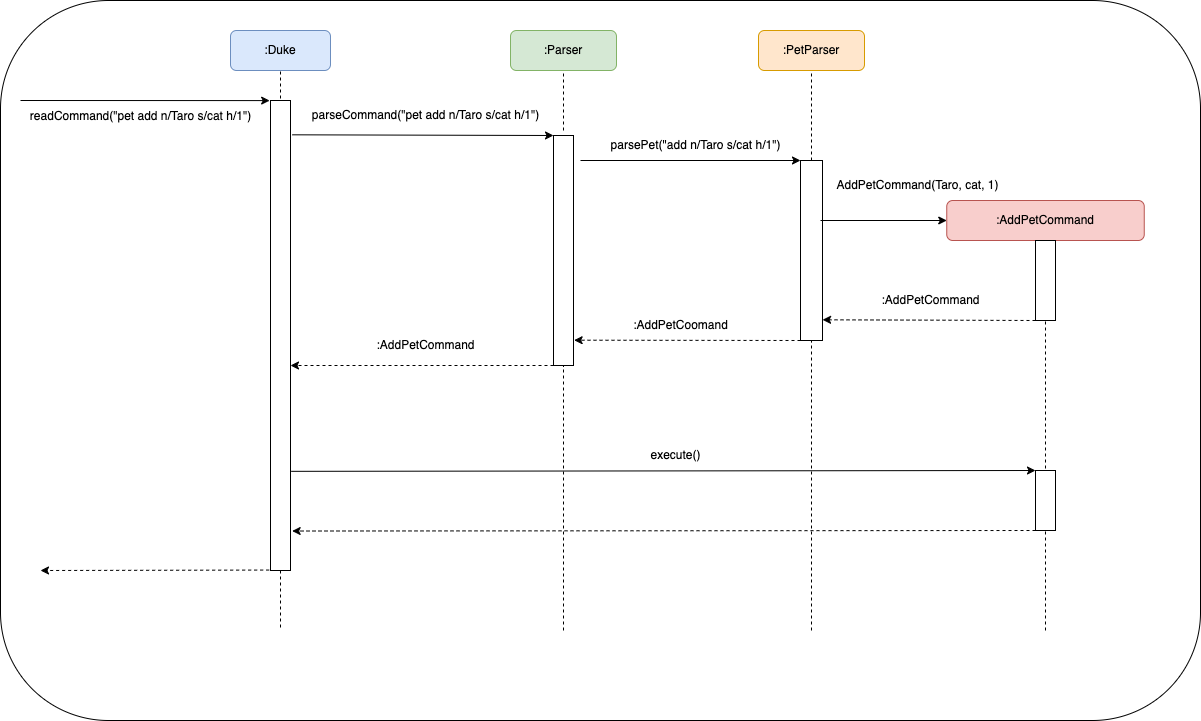

The diagram above was exported from draw.io. Its source (the exported page's mxGraphModel, read from the mxfile embedded in the PNG):
<mxGraphModel dx="1535" dy="541" grid="1" gridSize="10" guides="1" tooltips="1" connect="1" arrows="1" fold="1" page="1" pageScale="1" pageWidth="827" pageHeight="1169" math="0" shadow="0">
  <root>
    <mxCell id="0" />
    <mxCell id="1" parent="0" />
    <mxCell id="czXW9QVfjJwnmRT_rS9j-4" value="" style="rounded=1;whiteSpace=wrap;html=1;" parent="1" vertex="1">
      <mxGeometry x="-450" y="50" width="1200" height="720" as="geometry" />
    </mxCell>
    <mxCell id="063TzQV-iATJEPMxxV99-1" value=":PetParser" style="rounded=1;whiteSpace=wrap;html=1;fillColor=#ffe6cc;strokeColor=#d79b00;" parent="1" vertex="1">
      <mxGeometry x="308" y="80" width="106" height="40" as="geometry" />
    </mxCell>
    <mxCell id="063TzQV-iATJEPMxxV99-3" value=":AddPetCommand" style="rounded=1;whiteSpace=wrap;html=1;fillColor=#f8cecc;strokeColor=#b85450;" parent="1" vertex="1">
      <mxGeometry x="496.25" y="250" width="197.5" height="40" as="geometry" />
    </mxCell>
    <mxCell id="063TzQV-iATJEPMxxV99-4" value=":Parser" style="rounded=1;whiteSpace=wrap;html=1;fillColor=#d5e8d4;strokeColor=#82b366;" parent="1" vertex="1">
      <mxGeometry x="60" y="80" width="106" height="40" as="geometry" />
    </mxCell>
    <mxCell id="063TzQV-iATJEPMxxV99-5" value=":Duke" style="rounded=1;whiteSpace=wrap;html=1;fillColor=#dae8fc;strokeColor=#6c8ebf;" parent="1" vertex="1">
      <mxGeometry x="-220" y="80" width="100" height="40" as="geometry" />
    </mxCell>
    <mxCell id="063TzQV-iATJEPMxxV99-6" value="" style="endArrow=none;dashed=1;html=1;rounded=0;entryX=0.5;entryY=1;entryDx=0;entryDy=0;" parent="1" target="063TzQV-iATJEPMxxV99-5" edge="1">
      <mxGeometry width="50" height="50" relative="1" as="geometry">
        <mxPoint x="-170" y="160" as="sourcePoint" />
        <mxPoint x="150" y="330" as="targetPoint" />
      </mxGeometry>
    </mxCell>
    <mxCell id="063TzQV-iATJEPMxxV99-7" value="" style="rounded=0;whiteSpace=wrap;html=1;" parent="1" vertex="1">
      <mxGeometry x="-180" y="150" width="20" height="470" as="geometry" />
    </mxCell>
    <mxCell id="063TzQV-iATJEPMxxV99-9" value="" style="endArrow=classic;html=1;rounded=0;entryX=-0.042;entryY=0.047;entryDx=0;entryDy=0;entryPerimeter=0;" parent="1" edge="1">
      <mxGeometry width="50" height="50" relative="1" as="geometry">
        <mxPoint x="-430" y="150" as="sourcePoint" />
        <mxPoint x="-180.84000000000015" y="150.09000000000015" as="targetPoint" />
      </mxGeometry>
    </mxCell>
    <mxCell id="063TzQV-iATJEPMxxV99-10" value="readCommand(&quot;pet add n/Taro s/cat h/1&quot;)" style="text;html=1;align=center;verticalAlign=middle;resizable=0;points=[];autosize=1;strokeColor=none;fillColor=none;" parent="1" vertex="1">
      <mxGeometry x="-430" y="151" width="240" height="30" as="geometry" />
    </mxCell>
    <mxCell id="063TzQV-iATJEPMxxV99-12" value="" style="rounded=0;whiteSpace=wrap;html=1;" parent="1" vertex="1">
      <mxGeometry x="103" y="185" width="20" height="230" as="geometry" />
    </mxCell>
    <mxCell id="063TzQV-iATJEPMxxV99-13" value="" style="endArrow=none;dashed=1;html=1;rounded=0;entryX=0.5;entryY=1;entryDx=0;entryDy=0;" parent="1" target="063TzQV-iATJEPMxxV99-4" edge="1">
      <mxGeometry width="50" height="50" relative="1" as="geometry">
        <mxPoint x="113" y="180" as="sourcePoint" />
        <mxPoint x="180" y="360" as="targetPoint" />
      </mxGeometry>
    </mxCell>
    <mxCell id="063TzQV-iATJEPMxxV99-14" value="" style="endArrow=classic;html=1;rounded=0;entryX=0;entryY=0;entryDx=0;entryDy=0;exitX=1.083;exitY=0.073;exitDx=0;exitDy=0;exitPerimeter=0;" parent="1" source="063TzQV-iATJEPMxxV99-7" target="063TzQV-iATJEPMxxV99-12" edge="1">
      <mxGeometry width="50" height="50" relative="1" as="geometry">
        <mxPoint x="130" y="410" as="sourcePoint" />
        <mxPoint x="180" y="360" as="targetPoint" />
      </mxGeometry>
    </mxCell>
    <mxCell id="063TzQV-iATJEPMxxV99-15" value="parseCommand(&quot;pet add n/Taro s/cat h/1&quot;)" style="text;html=1;align=center;verticalAlign=middle;resizable=0;points=[];autosize=1;strokeColor=none;fillColor=none;" parent="1" vertex="1">
      <mxGeometry x="-150" y="150" width="250" height="30" as="geometry" />
    </mxCell>
    <mxCell id="063TzQV-iATJEPMxxV99-16" value="" style="endArrow=none;dashed=1;html=1;rounded=0;entryX=0.5;entryY=1;entryDx=0;entryDy=0;" parent="1" target="063TzQV-iATJEPMxxV99-1" edge="1">
      <mxGeometry width="50" height="50" relative="1" as="geometry">
        <mxPoint x="361" y="210" as="sourcePoint" />
        <mxPoint x="268" y="380" as="targetPoint" />
      </mxGeometry>
    </mxCell>
    <mxCell id="063TzQV-iATJEPMxxV99-17" value="" style="rounded=0;whiteSpace=wrap;html=1;" parent="1" vertex="1">
      <mxGeometry x="350" y="210" width="22" height="180" as="geometry" />
    </mxCell>
    <mxCell id="063TzQV-iATJEPMxxV99-18" value="" style="endArrow=classic;html=1;rounded=0;entryX=0;entryY=0;entryDx=0;entryDy=0;" parent="1" target="063TzQV-iATJEPMxxV99-17" edge="1">
      <mxGeometry width="50" height="50" relative="1" as="geometry">
        <mxPoint x="130" y="210" as="sourcePoint" />
        <mxPoint x="350" y="300" as="targetPoint" />
      </mxGeometry>
    </mxCell>
    <mxCell id="063TzQV-iATJEPMxxV99-19" value="parsePet(&quot;add n/Taro s/cat h/1&quot;)" style="text;html=1;align=center;verticalAlign=middle;resizable=0;points=[];autosize=1;strokeColor=none;fillColor=none;" parent="1" vertex="1">
      <mxGeometry x="150" y="180" width="190" height="30" as="geometry" />
    </mxCell>
    <mxCell id="063TzQV-iATJEPMxxV99-20" value="" style="endArrow=none;dashed=1;html=1;rounded=0;entryX=0.5;entryY=1;entryDx=0;entryDy=0;exitX=0.5;exitY=0;exitDx=0;exitDy=0;" parent="1" source="063TzQV-iATJEPMxxV99-21" target="063TzQV-iATJEPMxxV99-3" edge="1">
      <mxGeometry width="50" height="50" relative="1" as="geometry">
        <mxPoint x="595" y="230" as="sourcePoint" />
        <mxPoint x="440" y="290" as="targetPoint" />
      </mxGeometry>
    </mxCell>
    <mxCell id="063TzQV-iATJEPMxxV99-21" value="" style="rounded=0;whiteSpace=wrap;html=1;" parent="1" vertex="1">
      <mxGeometry x="585" y="290" width="20" height="80" as="geometry" />
    </mxCell>
    <mxCell id="063TzQV-iATJEPMxxV99-22" value="" style="endArrow=classic;html=1;rounded=0;entryX=0;entryY=0.5;entryDx=0;entryDy=0;" parent="1" target="063TzQV-iATJEPMxxV99-3" edge="1">
      <mxGeometry width="50" height="50" relative="1" as="geometry">
        <mxPoint x="370" y="270" as="sourcePoint" />
        <mxPoint x="580" y="230" as="targetPoint" />
      </mxGeometry>
    </mxCell>
    <mxCell id="063TzQV-iATJEPMxxV99-24" value="AddPetCommand(Taro, cat, 1)" style="text;html=1;align=center;verticalAlign=middle;resizable=0;points=[];autosize=1;strokeColor=none;fillColor=none;" parent="1" vertex="1">
      <mxGeometry x="372" y="220" width="190" height="30" as="geometry" />
    </mxCell>
    <mxCell id="063TzQV-iATJEPMxxV99-25" value="" style="endArrow=classic;html=1;rounded=0;exitX=0;exitY=1;exitDx=0;exitDy=0;entryX=1.003;entryY=0.885;entryDx=0;entryDy=0;entryPerimeter=0;dashed=1;" parent="1" source="063TzQV-iATJEPMxxV99-21" target="063TzQV-iATJEPMxxV99-17" edge="1">
      <mxGeometry width="50" height="50" relative="1" as="geometry">
        <mxPoint x="290" y="310" as="sourcePoint" />
        <mxPoint x="340" y="260" as="targetPoint" />
      </mxGeometry>
    </mxCell>
    <mxCell id="063TzQV-iATJEPMxxV99-26" value="" style="endArrow=classic;html=1;rounded=0;dashed=1;exitX=0;exitY=1;exitDx=0;exitDy=0;entryX=1.031;entryY=0.89;entryDx=0;entryDy=0;entryPerimeter=0;" parent="1" source="063TzQV-iATJEPMxxV99-17" target="063TzQV-iATJEPMxxV99-12" edge="1">
      <mxGeometry width="50" height="50" relative="1" as="geometry">
        <mxPoint x="160" y="360" as="sourcePoint" />
        <mxPoint x="210" y="310" as="targetPoint" />
      </mxGeometry>
    </mxCell>
    <mxCell id="063TzQV-iATJEPMxxV99-27" value="" style="endArrow=classic;html=1;rounded=0;dashed=1;exitX=0;exitY=1;exitDx=0;exitDy=0;" parent="1" source="063TzQV-iATJEPMxxV99-12" edge="1">
      <mxGeometry width="50" height="50" relative="1" as="geometry">
        <mxPoint x="-10" y="360" as="sourcePoint" />
        <mxPoint x="-160" y="415" as="targetPoint" />
      </mxGeometry>
    </mxCell>
    <mxCell id="063TzQV-iATJEPMxxV99-28" value=":AddPetCommand" style="text;html=1;align=center;verticalAlign=middle;resizable=0;points=[];autosize=1;strokeColor=none;fillColor=none;" parent="1" vertex="1">
      <mxGeometry x="420" y="335" width="120" height="30" as="geometry" />
    </mxCell>
    <mxCell id="063TzQV-iATJEPMxxV99-29" value=":AddPetCoomand" style="text;html=1;align=center;verticalAlign=middle;resizable=0;points=[];autosize=1;strokeColor=none;fillColor=none;" parent="1" vertex="1">
      <mxGeometry x="170" y="360" width="120" height="30" as="geometry" />
    </mxCell>
    <mxCell id="063TzQV-iATJEPMxxV99-30" value=":AddPetCommand" style="text;html=1;align=center;verticalAlign=middle;resizable=0;points=[];autosize=1;strokeColor=none;fillColor=none;" parent="1" vertex="1">
      <mxGeometry x="-85" y="380" width="120" height="30" as="geometry" />
    </mxCell>
    <mxCell id="063TzQV-iATJEPMxxV99-33" value="" style="endArrow=none;dashed=1;html=1;rounded=0;exitX=0.5;exitY=1;exitDx=0;exitDy=0;" parent="1" source="063TzQV-iATJEPMxxV99-7" edge="1">
      <mxGeometry width="50" height="50" relative="1" as="geometry">
        <mxPoint x="100" y="450" as="sourcePoint" />
        <mxPoint x="-170" y="680" as="targetPoint" />
      </mxGeometry>
    </mxCell>
    <mxCell id="063TzQV-iATJEPMxxV99-34" value="" style="endArrow=none;dashed=1;html=1;rounded=0;entryX=0.5;entryY=1;entryDx=0;entryDy=0;" parent="1" target="063TzQV-iATJEPMxxV99-12" edge="1">
      <mxGeometry width="50" height="50" relative="1" as="geometry">
        <mxPoint x="113" y="680" as="sourcePoint" />
        <mxPoint x="80" y="400" as="targetPoint" />
      </mxGeometry>
    </mxCell>
    <mxCell id="063TzQV-iATJEPMxxV99-35" value="" style="endArrow=none;dashed=1;html=1;rounded=0;entryX=0.5;entryY=1;entryDx=0;entryDy=0;" parent="1" target="063TzQV-iATJEPMxxV99-17" edge="1">
      <mxGeometry width="50" height="50" relative="1" as="geometry">
        <mxPoint x="361" y="680" as="sourcePoint" />
        <mxPoint x="80" y="400" as="targetPoint" />
      </mxGeometry>
    </mxCell>
    <mxCell id="063TzQV-iATJEPMxxV99-36" value="" style="endArrow=none;dashed=1;html=1;rounded=0;entryX=0.5;entryY=1;entryDx=0;entryDy=0;" parent="1" target="063TzQV-iATJEPMxxV99-21" edge="1">
      <mxGeometry width="50" height="50" relative="1" as="geometry">
        <mxPoint x="595" y="680" as="sourcePoint" />
        <mxPoint x="390" y="400" as="targetPoint" />
      </mxGeometry>
    </mxCell>
    <mxCell id="czXW9QVfjJwnmRT_rS9j-5" value="" style="endArrow=classic;html=1;rounded=0;exitX=1.031;exitY=0.789;exitDx=0;exitDy=0;exitPerimeter=0;entryX=0;entryY=0;entryDx=0;entryDy=0;" parent="1" source="063TzQV-iATJEPMxxV99-7" target="czXW9QVfjJwnmRT_rS9j-6" edge="1">
      <mxGeometry width="50" height="50" relative="1" as="geometry">
        <mxPoint x="40" y="520" as="sourcePoint" />
        <mxPoint x="580" y="520" as="targetPoint" />
      </mxGeometry>
    </mxCell>
    <mxCell id="czXW9QVfjJwnmRT_rS9j-6" value="" style="rounded=0;whiteSpace=wrap;html=1;" parent="1" vertex="1">
      <mxGeometry x="585" y="520" width="20" height="60" as="geometry" />
    </mxCell>
    <mxCell id="czXW9QVfjJwnmRT_rS9j-7" style="edgeStyle=orthogonalEdgeStyle;rounded=0;orthogonalLoop=1;jettySize=auto;html=1;exitX=0.5;exitY=1;exitDx=0;exitDy=0;" parent="1" source="czXW9QVfjJwnmRT_rS9j-6" target="czXW9QVfjJwnmRT_rS9j-6" edge="1">
      <mxGeometry relative="1" as="geometry" />
    </mxCell>
    <mxCell id="czXW9QVfjJwnmRT_rS9j-8" value="execute()" style="text;html=1;align=center;verticalAlign=middle;resizable=0;points=[];autosize=1;strokeColor=none;fillColor=none;" parent="1" vertex="1">
      <mxGeometry x="190" y="490" width="70" height="30" as="geometry" />
    </mxCell>
    <mxCell id="czXW9QVfjJwnmRT_rS9j-9" value="" style="endArrow=classic;html=1;rounded=0;exitX=0;exitY=1;exitDx=0;exitDy=0;entryX=1.083;entryY=0.916;entryDx=0;entryDy=0;entryPerimeter=0;dashed=1;" parent="1" source="czXW9QVfjJwnmRT_rS9j-6" target="063TzQV-iATJEPMxxV99-7" edge="1">
      <mxGeometry width="50" height="50" relative="1" as="geometry">
        <mxPoint x="640" y="360" as="sourcePoint" />
        <mxPoint x="690" y="310" as="targetPoint" />
      </mxGeometry>
    </mxCell>
    <mxCell id="czXW9QVfjJwnmRT_rS9j-11" value="" style="endArrow=classic;html=1;rounded=0;dashed=1;exitX=-0.067;exitY=0.965;exitDx=0;exitDy=0;exitPerimeter=0;" parent="1" edge="1">
      <mxGeometry width="50" height="50" relative="1" as="geometry">
        <mxPoint x="-181.33999999999992" y="619.55" as="sourcePoint" />
        <mxPoint x="-410" y="620" as="targetPoint" />
      </mxGeometry>
    </mxCell>
  </root>
</mxGraphModel>